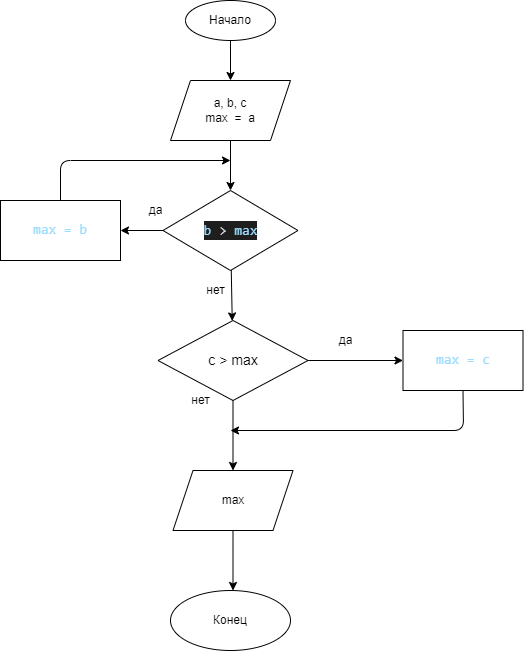

The diagram above was exported from draw.io. Its source (the exported page's mxGraphModel, read from the mxfile embedded in the PNG):
<mxGraphModel dx="109" dy="275" grid="1" gridSize="10" guides="1" tooltips="1" connect="1" arrows="1" fold="1" page="1" pageScale="1" pageWidth="827" pageHeight="1169" math="0" shadow="0">
  <root>
    <mxCell id="0" />
    <mxCell id="1" parent="0" />
    <mxCell id="5" value="" style="edgeStyle=none;html=1;" parent="1" source="2" target="3" edge="1">
      <mxGeometry relative="1" as="geometry" />
    </mxCell>
    <mxCell id="2" value="Начало" style="ellipse;whiteSpace=wrap;html=1;" parent="1" vertex="1">
      <mxGeometry x="245" y="20" width="90" height="40" as="geometry" />
    </mxCell>
    <mxCell id="102" style="edgeStyle=none;html=1;exitX=0.5;exitY=1;exitDx=0;exitDy=0;entryX=0.5;entryY=0;entryDx=0;entryDy=0;fontSize=14;" parent="1" source="3" target="76" edge="1">
      <mxGeometry relative="1" as="geometry" />
    </mxCell>
    <mxCell id="3" value="a, b, c&lt;br&gt;max&amp;nbsp; =&amp;nbsp; a" style="shape=parallelogram;perimeter=parallelogramPerimeter;whiteSpace=wrap;html=1;fixedSize=1;" parent="1" vertex="1">
      <mxGeometry x="230" y="100" width="120" height="60" as="geometry" />
    </mxCell>
    <mxCell id="77" value="" style="edgeStyle=none;html=1;" parent="1" target="76" edge="1">
      <mxGeometry relative="1" as="geometry">
        <mxPoint x="290" y="270" as="sourcePoint" />
      </mxGeometry>
    </mxCell>
    <mxCell id="94" value="" style="edgeStyle=none;html=1;fontSize=14;" parent="1" source="28" edge="1">
      <mxGeometry relative="1" as="geometry">
        <mxPoint x="292.5" y="610" as="targetPoint" />
      </mxGeometry>
    </mxCell>
    <mxCell id="28" value="max" style="shape=parallelogram;perimeter=parallelogramPerimeter;whiteSpace=wrap;html=1;fixedSize=1;" parent="1" vertex="1">
      <mxGeometry x="232.5" y="490" width="120" height="60" as="geometry" />
    </mxCell>
    <mxCell id="81" value="" style="edgeStyle=none;html=1;" parent="1" source="76" target="80" edge="1">
      <mxGeometry relative="1" as="geometry" />
    </mxCell>
    <mxCell id="125" value="" style="edgeStyle=none;html=1;fontSize=14;" parent="1" source="76" target="96" edge="1">
      <mxGeometry relative="1" as="geometry" />
    </mxCell>
    <mxCell id="76" value="&lt;div style=&quot;background-color: rgb(30 , 30 , 30) ; font-family: &amp;#34;consolas&amp;#34; , &amp;#34;courier new&amp;#34; , monospace ; font-size: 14px ; line-height: 19px&quot;&gt;&lt;font color=&quot;#9cdcfe&quot;&gt;b&lt;/font&gt;&lt;span style=&quot;color: rgb(212 , 212 , 212)&quot;&gt; &amp;gt; &lt;span style=&quot;color: #9cdcfe&quot;&gt;max&lt;/span&gt;&lt;/span&gt;&lt;/div&gt;" style="rhombus;whiteSpace=wrap;html=1;" parent="1" vertex="1">
      <mxGeometry x="222.5" y="210" width="135" height="80" as="geometry" />
    </mxCell>
    <mxCell id="78" value="да" style="text;html=1;align=center;verticalAlign=middle;resizable=0;points=[];autosize=1;strokeColor=none;fillColor=none;" parent="1" vertex="1">
      <mxGeometry x="200" y="220" width="30" height="20" as="geometry" />
    </mxCell>
    <mxCell id="104" style="edgeStyle=none;html=1;exitX=0.5;exitY=0;exitDx=0;exitDy=0;fontSize=14;" parent="1" source="80" edge="1">
      <mxGeometry relative="1" as="geometry">
        <mxPoint x="290" y="180" as="targetPoint" />
        <Array as="points">
          <mxPoint x="120" y="180" />
        </Array>
      </mxGeometry>
    </mxCell>
    <mxCell id="80" value="&lt;span style=&quot;font-family: &amp;#34;consolas&amp;#34; , &amp;#34;courier new&amp;#34; , monospace ; font-size: 14px ; color: rgb(212 , 212 , 212)&quot;&gt;&lt;span style=&quot;color: rgb(156 , 220 , 254)&quot;&gt;max = b&lt;/span&gt;&lt;/span&gt;" style="whiteSpace=wrap;html=1;" parent="1" vertex="1">
      <mxGeometry x="60" y="220" width="120" height="60" as="geometry" />
    </mxCell>
    <mxCell id="93" value="Конец" style="ellipse;whiteSpace=wrap;html=1;" parent="1" vertex="1">
      <mxGeometry x="230" y="610" width="120" height="60" as="geometry" />
    </mxCell>
    <mxCell id="105" style="edgeStyle=none;html=1;exitX=0.5;exitY=1;exitDx=0;exitDy=0;entryX=0.5;entryY=0;entryDx=0;entryDy=0;fontSize=14;" parent="1" source="96" target="28" edge="1">
      <mxGeometry relative="1" as="geometry" />
    </mxCell>
    <mxCell id="127" value="" style="edgeStyle=none;html=1;fontSize=14;" parent="1" source="96" target="126" edge="1">
      <mxGeometry relative="1" as="geometry" />
    </mxCell>
    <mxCell id="96" value="&lt;font style=&quot;font-size: 14px&quot;&gt;c &amp;gt; max&lt;/font&gt;" style="rhombus;whiteSpace=wrap;html=1;" parent="1" vertex="1">
      <mxGeometry x="217.5" y="340" width="150" height="80" as="geometry" />
    </mxCell>
    <mxCell id="115" value="нет" style="text;html=1;align=center;verticalAlign=middle;resizable=0;points=[];autosize=1;strokeColor=none;fillColor=none;" parent="1" vertex="1">
      <mxGeometry x="260" y="300" width="30" height="20" as="geometry" />
    </mxCell>
    <mxCell id="119" value="нет" style="text;html=1;align=center;verticalAlign=middle;resizable=0;points=[];autosize=1;strokeColor=none;fillColor=none;" parent="1" vertex="1">
      <mxGeometry x="245" y="410" width="30" height="20" as="geometry" />
    </mxCell>
    <mxCell id="129" style="edgeStyle=none;html=1;exitX=0.5;exitY=1;exitDx=0;exitDy=0;fontSize=14;" parent="1" source="126" edge="1">
      <mxGeometry relative="1" as="geometry">
        <mxPoint x="290" y="450" as="targetPoint" />
        <Array as="points">
          <mxPoint x="523" y="450" />
        </Array>
      </mxGeometry>
    </mxCell>
    <mxCell id="126" value="&lt;span style=&quot;color: rgb(156 , 220 , 254) ; font-family: &amp;#34;consolas&amp;#34; , &amp;#34;courier new&amp;#34; , monospace ; font-size: 14px&quot;&gt;max = с&lt;/span&gt;" style="whiteSpace=wrap;html=1;" parent="1" vertex="1">
      <mxGeometry x="462.5" y="350" width="120" height="60" as="geometry" />
    </mxCell>
    <mxCell id="130" value="да" style="text;html=1;align=center;verticalAlign=middle;resizable=0;points=[];autosize=1;strokeColor=none;fillColor=none;" parent="1" vertex="1">
      <mxGeometry x="390" y="350" width="30" height="20" as="geometry" />
    </mxCell>
  </root>
</mxGraphModel>